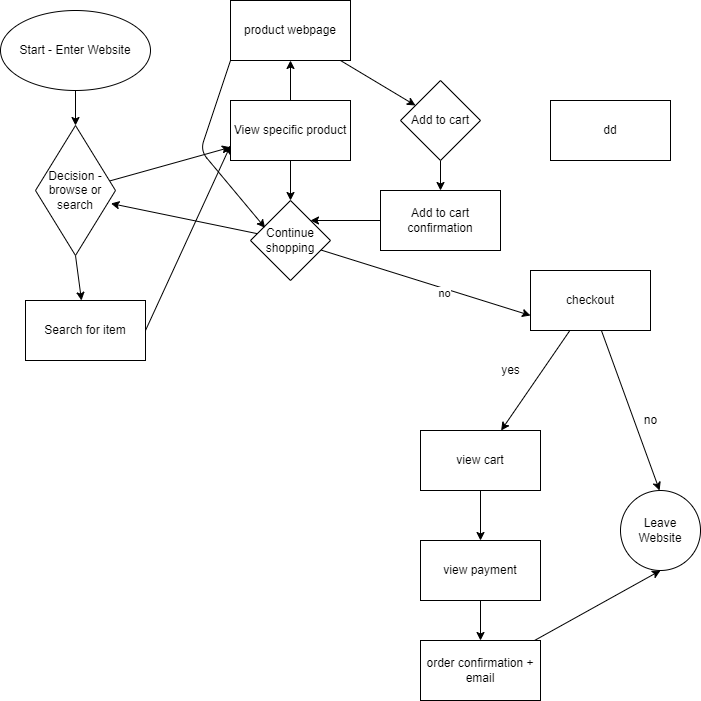

The diagram above was exported from draw.io. Its source (the exported page's mxGraphModel, read from the mxfile embedded in the PNG):
<mxGraphModel dx="1044" dy="594" grid="1" gridSize="10" guides="1" tooltips="1" connect="1" arrows="1" fold="1" page="1" pageScale="1" pageWidth="850" pageHeight="1100" math="0" shadow="0">
  <root>
    <mxCell id="0" />
    <mxCell id="1" parent="0" />
    <mxCell id="4" style="edgeStyle=none;html=1;exitX=0.5;exitY=1;exitDx=0;exitDy=0;entryX=0;entryY=0.5;entryDx=0;entryDy=0;" parent="1" source="2" target="3" edge="1">
      <mxGeometry relative="1" as="geometry" />
    </mxCell>
    <mxCell id="2" value="Start - Enter Website" style="ellipse;whiteSpace=wrap;html=1;" parent="1" vertex="1">
      <mxGeometry x="90" y="40" width="150" height="80" as="geometry" />
    </mxCell>
    <mxCell id="6" style="edgeStyle=none;html=1;exitX=1;exitY=0.5;exitDx=0;exitDy=0;" parent="1" source="3" target="5" edge="1">
      <mxGeometry relative="1" as="geometry" />
    </mxCell>
    <mxCell id="8" style="edgeStyle=none;html=1;" parent="1" source="3" target="7" edge="1">
      <mxGeometry relative="1" as="geometry" />
    </mxCell>
    <mxCell id="3" value="Decision - browse or search" style="rhombus;whiteSpace=wrap;html=1;rotation=0;direction=south;" parent="1" vertex="1">
      <mxGeometry x="125" y="155" width="80" height="130" as="geometry" />
    </mxCell>
    <mxCell id="9" style="edgeStyle=none;html=1;exitX=1;exitY=0.5;exitDx=0;exitDy=0;entryX=0;entryY=0.75;entryDx=0;entryDy=0;" parent="1" source="5" target="7" edge="1">
      <mxGeometry relative="1" as="geometry" />
    </mxCell>
    <mxCell id="5" value="Search for item" style="whiteSpace=wrap;html=1;" parent="1" vertex="1">
      <mxGeometry x="115" y="330" width="120" height="60" as="geometry" />
    </mxCell>
    <mxCell id="18" value="" style="edgeStyle=none;html=1;" parent="1" source="7" target="17" edge="1">
      <mxGeometry relative="1" as="geometry" />
    </mxCell>
    <mxCell id="20" style="edgeStyle=none;html=1;" parent="1" source="7" target="13" edge="1">
      <mxGeometry relative="1" as="geometry" />
    </mxCell>
    <mxCell id="7" value="View specific product" style="whiteSpace=wrap;html=1;" parent="1" vertex="1">
      <mxGeometry x="320" y="130" width="120" height="60" as="geometry" />
    </mxCell>
    <mxCell id="16" value="" style="edgeStyle=none;html=1;" parent="1" source="10" target="15" edge="1">
      <mxGeometry relative="1" as="geometry" />
    </mxCell>
    <mxCell id="10" value="Add to cart" style="rhombus;whiteSpace=wrap;html=1;" parent="1" vertex="1">
      <mxGeometry x="490" y="110" width="80" height="80" as="geometry" />
    </mxCell>
    <mxCell id="23" style="edgeStyle=none;html=1;entryX=0;entryY=0.75;entryDx=0;entryDy=0;" parent="1" source="13" target="22" edge="1">
      <mxGeometry relative="1" as="geometry" />
    </mxCell>
    <mxCell id="24" value="no&lt;br&gt;" style="edgeLabel;html=1;align=center;verticalAlign=middle;resizable=0;points=[];" parent="23" vertex="1" connectable="0">
      <mxGeometry x="0.1862" y="-4" relative="1" as="geometry">
        <mxPoint as="offset" />
      </mxGeometry>
    </mxCell>
    <mxCell id="35" style="edgeStyle=none;html=1;entryX=0.6;entryY=0.057;entryDx=0;entryDy=0;entryPerimeter=0;" parent="1" source="13" target="3" edge="1">
      <mxGeometry relative="1" as="geometry" />
    </mxCell>
    <mxCell id="13" value="Continue shopping" style="rhombus;whiteSpace=wrap;html=1;" parent="1" vertex="1">
      <mxGeometry x="340" y="230" width="80" height="80" as="geometry" />
    </mxCell>
    <mxCell id="36" style="edgeStyle=none;html=1;entryX=1;entryY=0;entryDx=0;entryDy=0;" parent="1" source="15" target="13" edge="1">
      <mxGeometry relative="1" as="geometry" />
    </mxCell>
    <mxCell id="15" value="Add to cart confirmation" style="whiteSpace=wrap;html=1;" parent="1" vertex="1">
      <mxGeometry x="470" y="220" width="120" height="60" as="geometry" />
    </mxCell>
    <mxCell id="39" style="edgeStyle=none;html=1;" edge="1" parent="1" source="17" target="10">
      <mxGeometry relative="1" as="geometry" />
    </mxCell>
    <mxCell id="40" style="edgeStyle=none;html=1;exitX=0;exitY=1;exitDx=0;exitDy=0;entryX=0.183;entryY=0.342;entryDx=0;entryDy=0;entryPerimeter=0;" edge="1" parent="1" source="17" target="13">
      <mxGeometry relative="1" as="geometry">
        <Array as="points">
          <mxPoint x="290" y="180" />
        </Array>
      </mxGeometry>
    </mxCell>
    <mxCell id="17" value="product webpage" style="whiteSpace=wrap;html=1;" parent="1" vertex="1">
      <mxGeometry x="320" y="30" width="120" height="60" as="geometry" />
    </mxCell>
    <mxCell id="21" value="dd" style="whiteSpace=wrap;html=1;" parent="1" vertex="1">
      <mxGeometry x="640" y="130" width="120" height="60" as="geometry" />
    </mxCell>
    <mxCell id="27" style="edgeStyle=none;html=1;" parent="1" source="22" edge="1">
      <mxGeometry relative="1" as="geometry">
        <mxPoint x="749.090909090909" y="520" as="targetPoint" />
      </mxGeometry>
    </mxCell>
    <mxCell id="29" style="edgeStyle=none;html=1;" parent="1" source="22" target="25" edge="1">
      <mxGeometry relative="1" as="geometry" />
    </mxCell>
    <mxCell id="22" value="checkout" style="whiteSpace=wrap;html=1;" parent="1" vertex="1">
      <mxGeometry x="620" y="300" width="120" height="60" as="geometry" />
    </mxCell>
    <mxCell id="31" style="edgeStyle=none;html=1;entryX=0.5;entryY=0;entryDx=0;entryDy=0;" parent="1" source="25" target="30" edge="1">
      <mxGeometry relative="1" as="geometry" />
    </mxCell>
    <mxCell id="25" value="view cart" style="whiteSpace=wrap;html=1;" parent="1" vertex="1">
      <mxGeometry x="510" y="460" width="120" height="60" as="geometry" />
    </mxCell>
    <mxCell id="28" value="no" style="text;html=1;align=center;verticalAlign=middle;resizable=0;points=[];autosize=1;strokeColor=none;fillColor=none;" parent="1" vertex="1">
      <mxGeometry x="720" y="435" width="40" height="30" as="geometry" />
    </mxCell>
    <mxCell id="34" value="" style="edgeStyle=none;html=1;" parent="1" source="30" target="32" edge="1">
      <mxGeometry relative="1" as="geometry" />
    </mxCell>
    <mxCell id="30" value="view payment" style="whiteSpace=wrap;html=1;" parent="1" vertex="1">
      <mxGeometry x="510" y="570" width="120" height="60" as="geometry" />
    </mxCell>
    <mxCell id="33" style="edgeStyle=none;html=1;entryX=0.5;entryY=1;entryDx=0;entryDy=0;" parent="1" source="32" target="38" edge="1">
      <mxGeometry relative="1" as="geometry">
        <mxPoint x="744.52" y="581.98" as="targetPoint" />
      </mxGeometry>
    </mxCell>
    <mxCell id="32" value="order confirmation + email&lt;br&gt;" style="whiteSpace=wrap;html=1;" parent="1" vertex="1">
      <mxGeometry x="510" y="670" width="120" height="60" as="geometry" />
    </mxCell>
    <mxCell id="37" value="yes" style="text;html=1;align=center;verticalAlign=middle;resizable=0;points=[];autosize=1;strokeColor=none;fillColor=none;" vertex="1" parent="1">
      <mxGeometry x="580" y="385" width="40" height="30" as="geometry" />
    </mxCell>
    <mxCell id="38" value="Leave Website" style="ellipse;whiteSpace=wrap;html=1;" vertex="1" parent="1">
      <mxGeometry x="710" y="520" width="80" height="80" as="geometry" />
    </mxCell>
  </root>
</mxGraphModel>